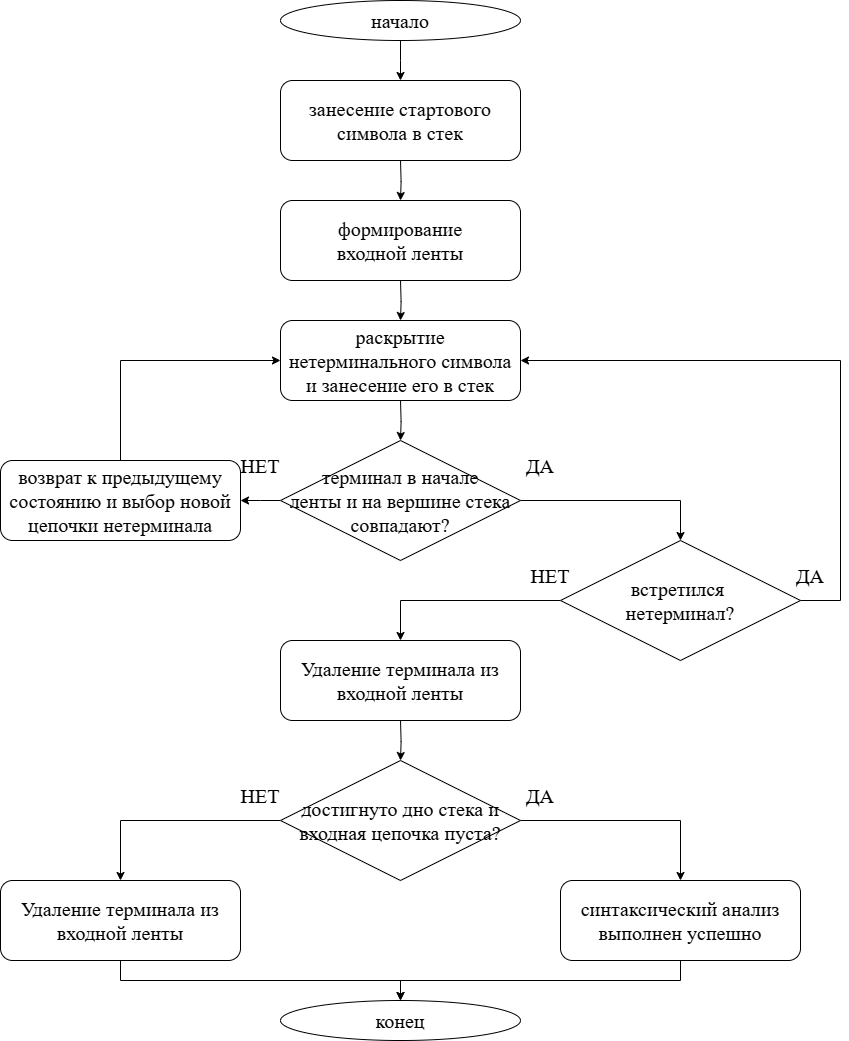

The diagram above was exported from draw.io. Its source (the exported page's mxGraphModel, read from the mxfile embedded in the PNG):
<mxGraphModel dx="1576" dy="896" grid="1" gridSize="10" guides="1" tooltips="1" connect="1" arrows="1" fold="1" page="1" pageScale="1" pageWidth="1169" pageHeight="827" math="0" shadow="0">
  <root>
    <mxCell id="0" />
    <mxCell id="1" parent="0" />
    <mxCell id="CX8wrBGB65i1N5Mvrr0r-15" value="" style="edgeStyle=orthogonalEdgeStyle;rounded=0;orthogonalLoop=1;jettySize=auto;html=1;fontSize=20;fontFamily=Times New Roman;" parent="1" source="CX8wrBGB65i1N5Mvrr0r-1" edge="1">
      <mxGeometry relative="1" as="geometry">
        <mxPoint x="520.0000000000002" y="80" as="targetPoint" />
      </mxGeometry>
    </mxCell>
    <mxCell id="CX8wrBGB65i1N5Mvrr0r-1" value="начало" style="ellipse;whiteSpace=wrap;html=1;fontSize=20;fontFamily=Times New Roman;" parent="1" vertex="1">
      <mxGeometry x="400" width="240" height="40" as="geometry" />
    </mxCell>
    <mxCell id="CX8wrBGB65i1N5Mvrr0r-16" value="" style="edgeStyle=orthogonalEdgeStyle;rounded=0;orthogonalLoop=1;jettySize=auto;html=1;fontSize=20;fontFamily=Times New Roman;" parent="1" edge="1">
      <mxGeometry relative="1" as="geometry">
        <mxPoint x="520.0000000000002" y="160" as="sourcePoint" />
        <mxPoint x="520.0000000000002" y="200" as="targetPoint" />
      </mxGeometry>
    </mxCell>
    <mxCell id="CX8wrBGB65i1N5Mvrr0r-17" value="" style="edgeStyle=orthogonalEdgeStyle;rounded=0;orthogonalLoop=1;jettySize=auto;html=1;fontSize=20;fontFamily=Times New Roman;" parent="1" edge="1">
      <mxGeometry relative="1" as="geometry">
        <mxPoint x="520.0000000000002" y="280.0000000000001" as="sourcePoint" />
        <mxPoint x="520.0000000000002" y="320.0000000000001" as="targetPoint" />
      </mxGeometry>
    </mxCell>
    <mxCell id="CX8wrBGB65i1N5Mvrr0r-18" value="" style="edgeStyle=orthogonalEdgeStyle;rounded=0;orthogonalLoop=1;jettySize=auto;html=1;fontSize=20;fontFamily=Times New Roman;" parent="1" target="CX8wrBGB65i1N5Mvrr0r-5" edge="1">
      <mxGeometry relative="1" as="geometry">
        <mxPoint x="520.0000000000002" y="400" as="sourcePoint" />
      </mxGeometry>
    </mxCell>
    <mxCell id="CX8wrBGB65i1N5Mvrr0r-20" value="" style="edgeStyle=orthogonalEdgeStyle;rounded=0;orthogonalLoop=1;jettySize=auto;html=1;fontSize=20;fontFamily=Times New Roman;" parent="1" source="CX8wrBGB65i1N5Mvrr0r-5" edge="1">
      <mxGeometry relative="1" as="geometry">
        <mxPoint x="359.9999999999998" y="500" as="targetPoint" />
      </mxGeometry>
    </mxCell>
    <mxCell id="CX8wrBGB65i1N5Mvrr0r-22" style="edgeStyle=orthogonalEdgeStyle;rounded=0;orthogonalLoop=1;jettySize=auto;html=1;exitX=1;exitY=0.5;exitDx=0;exitDy=0;entryX=0.5;entryY=0;entryDx=0;entryDy=0;fontSize=20;fontFamily=Times New Roman;" parent="1" source="CX8wrBGB65i1N5Mvrr0r-5" target="CX8wrBGB65i1N5Mvrr0r-9" edge="1">
      <mxGeometry relative="1" as="geometry" />
    </mxCell>
    <mxCell id="CX8wrBGB65i1N5Mvrr0r-5" value="терминал в начале&lt;br&gt;ленты и на вершине стека совпадают?" style="rhombus;whiteSpace=wrap;html=1;fontSize=20;fontFamily=Times New Roman;" parent="1" vertex="1">
      <mxGeometry x="400" y="440" width="240" height="120" as="geometry" />
    </mxCell>
    <mxCell id="CX8wrBGB65i1N5Mvrr0r-21" style="edgeStyle=orthogonalEdgeStyle;rounded=0;orthogonalLoop=1;jettySize=auto;html=1;exitX=0.5;exitY=0;exitDx=0;exitDy=0;entryX=0;entryY=0.5;entryDx=0;entryDy=0;fontSize=20;fontFamily=Times New Roman;" parent="1" edge="1">
      <mxGeometry relative="1" as="geometry">
        <mxPoint x="400.0000000000002" y="360.0000000000001" as="targetPoint" />
        <Array as="points">
          <mxPoint x="240" y="360" />
        </Array>
        <mxPoint x="240" y="460" as="sourcePoint" />
      </mxGeometry>
    </mxCell>
    <mxCell id="CX8wrBGB65i1N5Mvrr0r-23" style="edgeStyle=orthogonalEdgeStyle;rounded=0;orthogonalLoop=1;jettySize=auto;html=1;exitX=1;exitY=0.5;exitDx=0;exitDy=0;entryX=1;entryY=0.5;entryDx=0;entryDy=0;fontSize=20;fontFamily=Times New Roman;" parent="1" source="CX8wrBGB65i1N5Mvrr0r-9" edge="1">
      <mxGeometry relative="1" as="geometry">
        <Array as="points">
          <mxPoint x="960" y="600" />
          <mxPoint x="960" y="360" />
        </Array>
        <mxPoint x="640.0000000000002" y="360.0000000000001" as="targetPoint" />
      </mxGeometry>
    </mxCell>
    <mxCell id="CX8wrBGB65i1N5Mvrr0r-24" style="edgeStyle=orthogonalEdgeStyle;rounded=0;orthogonalLoop=1;jettySize=auto;html=1;exitX=0;exitY=0.5;exitDx=0;exitDy=0;fontSize=20;fontFamily=Times New Roman;" parent="1" source="CX8wrBGB65i1N5Mvrr0r-9" edge="1">
      <mxGeometry relative="1" as="geometry">
        <mxPoint x="520" y="640" as="targetPoint" />
        <Array as="points">
          <mxPoint x="520" y="600" />
        </Array>
      </mxGeometry>
    </mxCell>
    <mxCell id="CX8wrBGB65i1N5Mvrr0r-9" value="встретился&amp;nbsp;&lt;div&gt;нетерминал?&lt;/div&gt;" style="rhombus;whiteSpace=wrap;html=1;fontSize=20;fontFamily=Times New Roman;" parent="1" vertex="1">
      <mxGeometry x="680" y="540" width="240" height="120" as="geometry" />
    </mxCell>
    <mxCell id="CX8wrBGB65i1N5Mvrr0r-25" value="" style="edgeStyle=orthogonalEdgeStyle;rounded=0;orthogonalLoop=1;jettySize=auto;html=1;fontSize=20;fontFamily=Times New Roman;" parent="1" target="CX8wrBGB65i1N5Mvrr0r-11" edge="1">
      <mxGeometry relative="1" as="geometry">
        <mxPoint x="520.0000000000002" y="720" as="sourcePoint" />
      </mxGeometry>
    </mxCell>
    <mxCell id="CX8wrBGB65i1N5Mvrr0r-27" style="edgeStyle=orthogonalEdgeStyle;rounded=0;orthogonalLoop=1;jettySize=auto;html=1;exitX=0;exitY=0.5;exitDx=0;exitDy=0;fontSize=20;fontFamily=Times New Roman;entryX=0.5;entryY=0;entryDx=0;entryDy=0;" parent="1" source="CX8wrBGB65i1N5Mvrr0r-11" target="D2f1k9UTilN0Ilv7Faa9-6" edge="1">
      <mxGeometry relative="1" as="geometry">
        <mxPoint x="240" y="890" as="targetPoint" />
      </mxGeometry>
    </mxCell>
    <mxCell id="D2f1k9UTilN0Ilv7Faa9-9" style="edgeStyle=orthogonalEdgeStyle;rounded=0;orthogonalLoop=1;jettySize=auto;html=1;exitX=1;exitY=0.5;exitDx=0;exitDy=0;entryX=0.5;entryY=0;entryDx=0;entryDy=0;" edge="1" parent="1" source="CX8wrBGB65i1N5Mvrr0r-11" target="D2f1k9UTilN0Ilv7Faa9-8">
      <mxGeometry relative="1" as="geometry" />
    </mxCell>
    <mxCell id="CX8wrBGB65i1N5Mvrr0r-11" value="достигнуто дно стека и входная цепочка пуста?" style="rhombus;whiteSpace=wrap;html=1;fontSize=20;fontFamily=Times New Roman;" parent="1" vertex="1">
      <mxGeometry x="400" y="760" width="240" height="120" as="geometry" />
    </mxCell>
    <mxCell id="CX8wrBGB65i1N5Mvrr0r-14" value="конец" style="ellipse;whiteSpace=wrap;html=1;fontSize=20;fontFamily=Times New Roman;" parent="1" vertex="1">
      <mxGeometry x="400" y="1000" width="240" height="40" as="geometry" />
    </mxCell>
    <mxCell id="CX8wrBGB65i1N5Mvrr0r-32" value="НЕТ" style="text;html=1;align=center;verticalAlign=middle;whiteSpace=wrap;rounded=0;fontSize=20;fontFamily=Times New Roman;" parent="1" vertex="1">
      <mxGeometry x="350" y="450" width="60" height="30" as="geometry" />
    </mxCell>
    <mxCell id="CX8wrBGB65i1N5Mvrr0r-33" value="ДА" style="text;html=1;align=center;verticalAlign=middle;whiteSpace=wrap;rounded=0;fontSize=20;fontFamily=Times New Roman;" parent="1" vertex="1">
      <mxGeometry x="630" y="450" width="60" height="30" as="geometry" />
    </mxCell>
    <mxCell id="CX8wrBGB65i1N5Mvrr0r-34" value="ДА" style="text;html=1;align=center;verticalAlign=middle;whiteSpace=wrap;rounded=0;fontSize=20;fontFamily=Times New Roman;" parent="1" vertex="1">
      <mxGeometry x="900" y="560" width="60" height="30" as="geometry" />
    </mxCell>
    <mxCell id="CX8wrBGB65i1N5Mvrr0r-35" value="НЕТ" style="text;html=1;align=center;verticalAlign=middle;whiteSpace=wrap;rounded=0;fontSize=20;fontFamily=Times New Roman;" parent="1" vertex="1">
      <mxGeometry x="640" y="560" width="60" height="30" as="geometry" />
    </mxCell>
    <mxCell id="CX8wrBGB65i1N5Mvrr0r-36" value="ДА" style="text;html=1;align=center;verticalAlign=middle;whiteSpace=wrap;rounded=0;fontSize=20;fontFamily=Times New Roman;" parent="1" vertex="1">
      <mxGeometry x="630" y="780" width="60" height="30" as="geometry" />
    </mxCell>
    <mxCell id="CX8wrBGB65i1N5Mvrr0r-37" value="НЕТ" style="text;html=1;align=center;verticalAlign=middle;whiteSpace=wrap;rounded=0;fontSize=20;fontFamily=Times New Roman;" parent="1" vertex="1">
      <mxGeometry x="350" y="780" width="60" height="30" as="geometry" />
    </mxCell>
    <mxCell id="D2f1k9UTilN0Ilv7Faa9-1" value="&lt;span style=&quot;font-family: &amp;quot;Times New Roman&amp;quot;; font-size: 20px;&quot;&gt;занесение стартового символа в стек&lt;/span&gt;" style="rounded=1;whiteSpace=wrap;html=1;" vertex="1" parent="1">
      <mxGeometry x="400" y="80" width="240" height="80" as="geometry" />
    </mxCell>
    <mxCell id="D2f1k9UTilN0Ilv7Faa9-2" value="&lt;span style=&quot;font-family: &amp;quot;Times New Roman&amp;quot;; font-size: 20px;&quot;&gt;формирование&lt;/span&gt;&lt;div style=&quot;font-family: &amp;quot;Times New Roman&amp;quot;; font-size: 20px;&quot;&gt;входной ленты&lt;/div&gt;" style="rounded=1;whiteSpace=wrap;html=1;" vertex="1" parent="1">
      <mxGeometry x="400" y="200" width="240" height="80" as="geometry" />
    </mxCell>
    <mxCell id="D2f1k9UTilN0Ilv7Faa9-3" value="&lt;span style=&quot;font-family: &amp;quot;Times New Roman&amp;quot;; font-size: 20px;&quot;&gt;раскрытие нетерминального символа и занесение его в стек&lt;/span&gt;" style="rounded=1;whiteSpace=wrap;html=1;" vertex="1" parent="1">
      <mxGeometry x="400" y="320" width="240" height="80" as="geometry" />
    </mxCell>
    <mxCell id="D2f1k9UTilN0Ilv7Faa9-4" value="&lt;span style=&quot;font-family: &amp;quot;Times New Roman&amp;quot;; font-size: 20px;&quot;&gt;возврат к предыдущему состоянию и выбор новой цепочки нетерминала&lt;/span&gt;" style="rounded=1;whiteSpace=wrap;html=1;" vertex="1" parent="1">
      <mxGeometry x="120" y="460" width="240" height="80" as="geometry" />
    </mxCell>
    <mxCell id="D2f1k9UTilN0Ilv7Faa9-5" value="&lt;span style=&quot;font-family: &amp;quot;Times New Roman&amp;quot;; font-size: 20px;&quot;&gt;Удаление терминала из входной ленты&lt;/span&gt;" style="rounded=1;whiteSpace=wrap;html=1;" vertex="1" parent="1">
      <mxGeometry x="400" y="640" width="240" height="80" as="geometry" />
    </mxCell>
    <mxCell id="D2f1k9UTilN0Ilv7Faa9-7" style="edgeStyle=orthogonalEdgeStyle;rounded=0;orthogonalLoop=1;jettySize=auto;html=1;exitX=0.5;exitY=1;exitDx=0;exitDy=0;entryX=0.5;entryY=0;entryDx=0;entryDy=0;" edge="1" parent="1" source="D2f1k9UTilN0Ilv7Faa9-6" target="CX8wrBGB65i1N5Mvrr0r-14">
      <mxGeometry relative="1" as="geometry" />
    </mxCell>
    <mxCell id="D2f1k9UTilN0Ilv7Faa9-6" value="&lt;span style=&quot;font-family: &amp;quot;Times New Roman&amp;quot;; font-size: 20px;&quot;&gt;Удаление терминала из входной ленты&lt;/span&gt;" style="rounded=1;whiteSpace=wrap;html=1;" vertex="1" parent="1">
      <mxGeometry x="120" y="880" width="240" height="80" as="geometry" />
    </mxCell>
    <mxCell id="D2f1k9UTilN0Ilv7Faa9-10" style="edgeStyle=orthogonalEdgeStyle;rounded=0;orthogonalLoop=1;jettySize=auto;html=1;exitX=0.5;exitY=1;exitDx=0;exitDy=0;entryX=0.5;entryY=0;entryDx=0;entryDy=0;" edge="1" parent="1" source="D2f1k9UTilN0Ilv7Faa9-8" target="CX8wrBGB65i1N5Mvrr0r-14">
      <mxGeometry relative="1" as="geometry" />
    </mxCell>
    <mxCell id="D2f1k9UTilN0Ilv7Faa9-8" value="&lt;span style=&quot;font-family: &amp;quot;Times New Roman&amp;quot;; font-size: 20px;&quot;&gt;синтаксический анализ выполнен успешно&lt;/span&gt;" style="rounded=1;whiteSpace=wrap;html=1;" vertex="1" parent="1">
      <mxGeometry x="680" y="880" width="240" height="80" as="geometry" />
    </mxCell>
  </root>
</mxGraphModel>